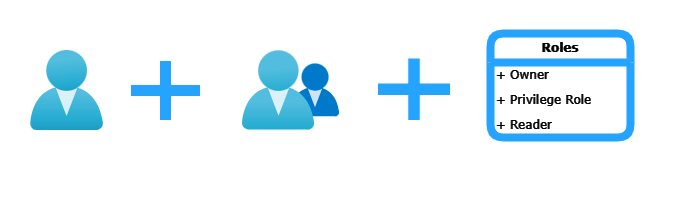

The diagram above was exported from draw.io. Its source (the exported page's mxGraphModel, read from the mxfile embedded in the PNG):
<mxGraphModel dx="956" dy="1623" grid="1" gridSize="10" guides="1" tooltips="1" connect="1" arrows="1" fold="1" page="1" pageScale="1" pageWidth="850" pageHeight="1100" math="0" shadow="0">
  <root>
    <mxCell id="0" />
    <mxCell id="1" parent="0" />
    <mxCell id="eb1vqVGb2slC4x283ftC-1" value="" style="shape=ext;double=1;rounded=1;whiteSpace=wrap;html=1;hachureAngle=-59;strokeColor=#000000;strokeWidth=1;align=center;verticalAlign=top;fontFamily=Helvetica;fontSize=12;fontColor=default;labelBackgroundColor=default;fillColor=#000000;" vertex="1" parent="1">
      <mxGeometry x="40" y="-440" width="680" height="200" as="geometry" />
    </mxCell>
    <mxCell id="geWcqw24BnmP69bExgFD-34" value="" style="image;aspect=fixed;html=1;points=[];align=center;fontSize=12;image=img/lib/azure2/identity/Users.svg;hachureAngle=-59;strokeColor=default;strokeWidth=1;verticalAlign=top;fontFamily=Helvetica;fontColor=default;labelBackgroundColor=default;fillColor=default;" vertex="1" parent="1">
      <mxGeometry x="70" y="-390" width="73.14" height="80" as="geometry" />
    </mxCell>
    <mxCell id="geWcqw24BnmP69bExgFD-42" value="" style="image;aspect=fixed;html=1;points=[];align=center;fontSize=12;image=img/lib/azure2/identity/Groups.svg;hachureAngle=-59;strokeColor=default;strokeWidth=1;verticalAlign=top;fontFamily=Helvetica;fontColor=default;labelBackgroundColor=default;fillColor=default;" vertex="1" parent="1">
      <mxGeometry x="282" y="-390" width="97.14" height="80" as="geometry" />
    </mxCell>
    <mxCell id="geWcqw24BnmP69bExgFD-49" value="" style="shape=cross;whiteSpace=wrap;html=1;hachureAngle=-59;strokeWidth=1;align=center;verticalAlign=top;fontFamily=Helvetica;fontSize=12;labelBackgroundColor=default;fillColor=#007FFF;" vertex="1" parent="1">
      <mxGeometry x="170" y="-380" width="70" height="60" as="geometry" />
    </mxCell>
    <mxCell id="geWcqw24BnmP69bExgFD-50" value="" style="shape=cross;whiteSpace=wrap;html=1;hachureAngle=-59;strokeColor=#000000;strokeWidth=1;align=center;verticalAlign=top;fontFamily=Helvetica;fontSize=12;fontColor=default;labelBackgroundColor=default;fillColor=#007FFF;" vertex="1" parent="1">
      <mxGeometry x="417" y="-382.5" width="73" height="62.5" as="geometry" />
    </mxCell>
    <mxCell id="eb1vqVGb2slC4x283ftC-6" value="&lt;font face=&quot;Verdana&quot; color=&quot;#ffffff&quot;&gt;Roles&lt;/font&gt;" style="swimlane;fontStyle=1;align=center;verticalAlign=middle;childLayout=stackLayout;horizontal=1;startSize=29;horizontalStack=0;resizeParent=1;resizeParentMax=0;resizeLast=0;collapsible=0;marginBottom=0;html=1;whiteSpace=wrap;strokeWidth=8;strokeColor=#007FFF;rounded=1;fillColor=#000000;" vertex="1" parent="1">
      <mxGeometry x="530" y="-407" width="140" height="104" as="geometry" />
    </mxCell>
    <mxCell id="eb1vqVGb2slC4x283ftC-7" value="&lt;font face=&quot;Verdana&quot;&gt;+ Owner&lt;/font&gt;" style="text;html=1;strokeColor=none;fillColor=none;align=left;verticalAlign=middle;spacingLeft=4;spacingRight=4;overflow=hidden;rotatable=0;points=[[0,0.5],[1,0.5]];portConstraint=eastwest;whiteSpace=wrap;fontFamily=Times New Roman;fontColor=#FFFFFF;" vertex="1" parent="eb1vqVGb2slC4x283ftC-6">
      <mxGeometry y="29" width="140" height="25" as="geometry" />
    </mxCell>
    <mxCell id="eb1vqVGb2slC4x283ftC-8" value="&lt;font face=&quot;Verdana&quot; color=&quot;#ffffff&quot;&gt;+ Privilege Role&lt;/font&gt;" style="text;html=1;strokeColor=none;fillColor=none;align=left;verticalAlign=middle;spacingLeft=4;spacingRight=4;overflow=hidden;rotatable=0;points=[[0,0.5],[1,0.5]];portConstraint=eastwest;whiteSpace=wrap;" vertex="1" parent="eb1vqVGb2slC4x283ftC-6">
      <mxGeometry y="54" width="140" height="25" as="geometry" />
    </mxCell>
    <mxCell id="eb1vqVGb2slC4x283ftC-9" value="&lt;font face=&quot;Verdana&quot; color=&quot;#ffffff&quot;&gt;+ Reader&lt;/font&gt;" style="text;html=1;strokeColor=none;fillColor=none;align=left;verticalAlign=middle;spacingLeft=4;spacingRight=4;overflow=hidden;rotatable=0;points=[[0,0.5],[1,0.5]];portConstraint=eastwest;whiteSpace=wrap;" vertex="1" parent="eb1vqVGb2slC4x283ftC-6">
      <mxGeometry y="79" width="140" height="25" as="geometry" />
    </mxCell>
  </root>
</mxGraphModel>